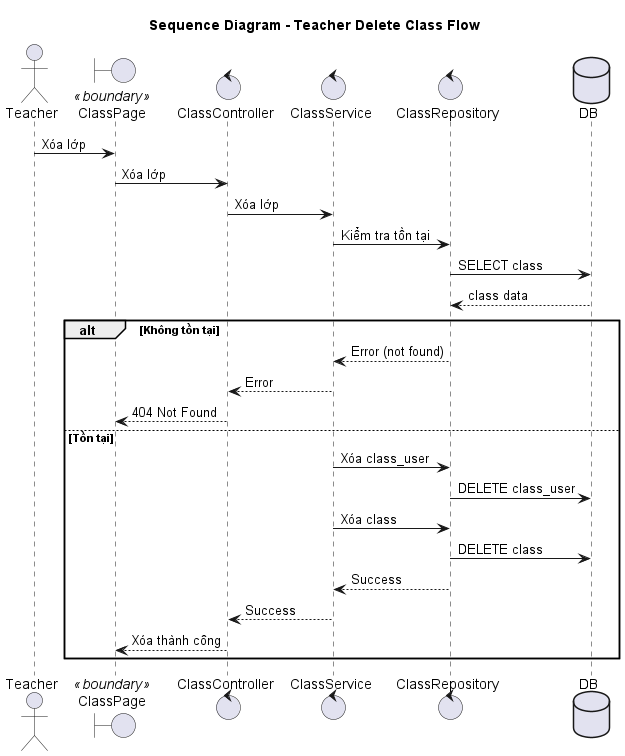

The diagram above was rendered by PlantUML. Its source (embedded in the PNG):
@startuml delete_class_sequence
title Sequence Diagram - Teacher Delete Class Flow

actor Teacher
boundary "ClassPage" as UI <<boundary>>
control ClassController
control ClassService
control ClassRepository
database DB

Teacher -> UI: Xóa lớp
UI -> ClassController: Xóa lớp

ClassController -> ClassService: Xóa lớp

ClassService -> ClassRepository: Kiểm tra tồn tại
ClassRepository -> DB: SELECT class
DB --> ClassRepository: class data

alt Không tồn tại
    ClassRepository --> ClassService: Error (not found)
    ClassService --> ClassController: Error
    ClassController --> UI: 404 Not Found
else Tồn tại
    ClassService -> ClassRepository: Xóa class_user
    ClassRepository -> DB: DELETE class_user

    ClassService -> ClassRepository: Xóa class
    ClassRepository -> DB: DELETE class

    ClassRepository --> ClassService: Success
    ClassService --> ClassController: Success
    ClassController --> UI: Xóa thành công
end

@enduml